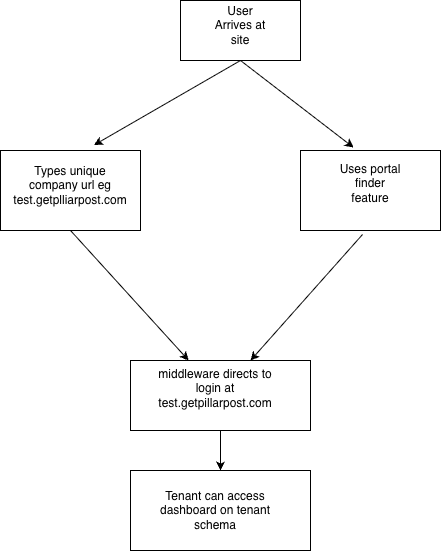

The diagram above was exported from draw.io. Its source (the exported page's mxGraphModel, read from the mxfile embedded in the PNG):
<mxGraphModel dx="995" dy="591" grid="1" gridSize="10" guides="1" tooltips="1" connect="1" arrows="1" fold="1" page="1" pageScale="1" pageWidth="827" pageHeight="1169" math="0" shadow="0">
  <root>
    <mxCell id="0" />
    <mxCell id="1" parent="0" />
    <mxCell id="Q58hTc-R37P95sO9b1cA-1" parent="1" style="rounded=0;whiteSpace=wrap;html=1;" value="" vertex="1">
      <mxGeometry height="60" width="120" x="260" y="10" as="geometry" />
    </mxCell>
    <mxCell id="Q58hTc-R37P95sO9b1cA-2" parent="1" style="text;html=1;whiteSpace=wrap;strokeColor=none;fillColor=none;align=center;verticalAlign=middle;rounded=0;" value="User Arrives at site" vertex="1">
      <mxGeometry height="30" width="60" x="290" y="20" as="geometry" />
    </mxCell>
    <mxCell id="Q58hTc-R37P95sO9b1cA-3" edge="1" parent="1" source="Q58hTc-R37P95sO9b1cA-1" style="endArrow=classic;html=1;rounded=0;exitX=0.5;exitY=1;exitDx=0;exitDy=0;entryX=0.667;entryY=-0.067;entryDx=0;entryDy=0;entryPerimeter=0;" target="Q58hTc-R37P95sO9b1cA-4" value="">
      <mxGeometry height="50" relative="1" width="50" as="geometry">
        <mxPoint x="440" y="210" as="sourcePoint" />
        <mxPoint x="220" y="140" as="targetPoint" />
      </mxGeometry>
    </mxCell>
    <mxCell id="Q58hTc-R37P95sO9b1cA-4" parent="1" style="rounded=0;whiteSpace=wrap;html=1;" value="" vertex="1">
      <mxGeometry height="80" width="140" x="80" y="160" as="geometry" />
    </mxCell>
    <mxCell id="Q58hTc-R37P95sO9b1cA-5" parent="1" style="text;html=1;whiteSpace=wrap;strokeColor=none;fillColor=none;align=center;verticalAlign=middle;rounded=0;" value="Types unique company url eg test.getplliarpost.com" vertex="1">
      <mxGeometry height="30" width="60" x="120" y="180" as="geometry" />
    </mxCell>
    <mxCell id="Q58hTc-R37P95sO9b1cA-7" parent="1" style="rounded=0;whiteSpace=wrap;html=1;" value="" vertex="1">
      <mxGeometry height="80" width="140" x="380" y="160" as="geometry" />
    </mxCell>
    <mxCell id="Q58hTc-R37P95sO9b1cA-8" parent="1" style="text;html=1;whiteSpace=wrap;strokeColor=none;fillColor=none;align=center;verticalAlign=middle;rounded=0;" value="Uses portal finder feature&lt;div&gt;&lt;br&gt;&lt;/div&gt;" vertex="1">
      <mxGeometry height="50" width="70" x="415" y="175" as="geometry" />
    </mxCell>
    <mxCell id="Q58hTc-R37P95sO9b1cA-9" edge="1" parent="1" source="Q58hTc-R37P95sO9b1cA-7" style="endArrow=classic;html=1;rounded=0;exitX=0.443;exitY=1.05;exitDx=0;exitDy=0;exitPerimeter=0;" value="">
      <mxGeometry height="50" relative="1" width="50" as="geometry">
        <mxPoint x="390" y="330" as="sourcePoint" />
        <mxPoint x="330" y="370" as="targetPoint" />
      </mxGeometry>
    </mxCell>
    <mxCell id="Q58hTc-R37P95sO9b1cA-11" edge="1" parent="1" source="Q58hTc-R37P95sO9b1cA-1" style="endArrow=classic;html=1;rounded=0;exitX=0.5;exitY=1;exitDx=0;exitDy=0;entryX=0.379;entryY=-0.037;entryDx=0;entryDy=0;entryPerimeter=0;" target="Q58hTc-R37P95sO9b1cA-7" value="">
      <mxGeometry height="50" relative="1" width="50" as="geometry">
        <mxPoint x="390" y="330" as="sourcePoint" />
        <mxPoint x="440" y="280" as="targetPoint" />
      </mxGeometry>
    </mxCell>
    <mxCell id="Q58hTc-R37P95sO9b1cA-12" edge="1" parent="1" source="Q58hTc-R37P95sO9b1cA-4" style="endArrow=classic;html=1;rounded=0;exitX=0.5;exitY=1;exitDx=0;exitDy=0;" target="Q58hTc-R37P95sO9b1cA-13" value="">
      <mxGeometry height="50" relative="1" width="50" as="geometry">
        <mxPoint x="390" y="330" as="sourcePoint" />
        <mxPoint x="260" y="360" as="targetPoint" />
      </mxGeometry>
    </mxCell>
    <mxCell id="Q58hTc-R37P95sO9b1cA-13" parent="1" style="rounded=0;whiteSpace=wrap;html=1;" value="" vertex="1">
      <mxGeometry height="70" width="180" x="210" y="370" as="geometry" />
    </mxCell>
    <mxCell id="Q58hTc-R37P95sO9b1cA-14" parent="1" style="text;html=1;whiteSpace=wrap;strokeColor=none;fillColor=none;align=center;verticalAlign=middle;rounded=0;" value="middleware directs to login at test.getpillarpost.com&lt;div&gt;&lt;br&gt;&lt;/div&gt;" vertex="1">
      <mxGeometry height="50" width="70" x="260" y="380" as="geometry" />
    </mxCell>
    <mxCell id="Q58hTc-R37P95sO9b1cA-16" edge="1" parent="1" style="endArrow=classic;html=1;rounded=0;" target="Q58hTc-R37P95sO9b1cA-17" value="">
      <mxGeometry height="50" relative="1" width="50" as="geometry">
        <Array as="points" />
        <mxPoint x="300" y="440" as="sourcePoint" />
        <mxPoint x="300" y="510" as="targetPoint" />
      </mxGeometry>
    </mxCell>
    <mxCell id="Q58hTc-R37P95sO9b1cA-17" parent="1" style="rounded=0;whiteSpace=wrap;html=1;" value="" vertex="1">
      <mxGeometry height="80" width="180" x="210" y="480" as="geometry" />
    </mxCell>
    <mxCell id="Q58hTc-R37P95sO9b1cA-18" parent="1" style="text;html=1;whiteSpace=wrap;strokeColor=none;fillColor=none;align=center;verticalAlign=middle;rounded=0;" value="Tenant can access dashboard on tenant schema" vertex="1">
      <mxGeometry height="30" width="150" x="220" y="505" as="geometry" />
    </mxCell>
  </root>
</mxGraphModel>